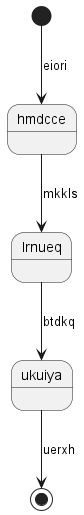

The diagram above was rendered by PlantUML. Its source (embedded in the PNG):
@startuml
state hmdcce
[*] --> hmdcce : eiori
hmdcce --> lrnueq : mkkls
lrnueq --> ukuiya : btdkq
ukuiya --> [*] : uerxh
@enduml